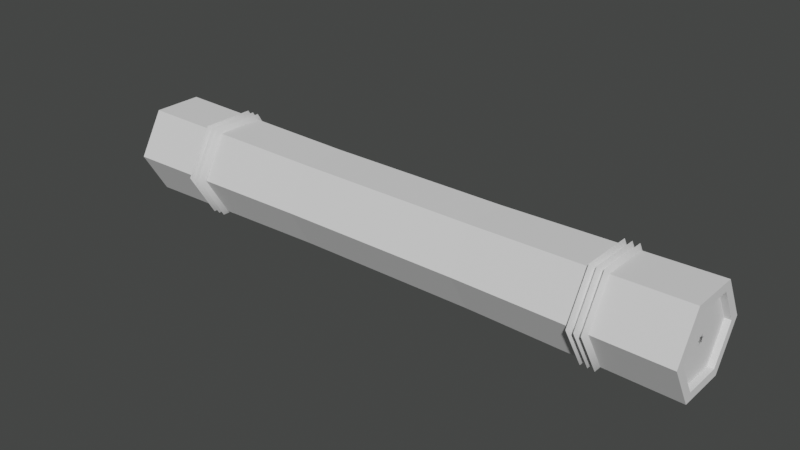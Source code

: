 # Source: raft.blend  (saved by Blender 3.6.13; exported with 4.5.12 LTS)
import bpy
from mathutils import Matrix  # noqa: F401  (used for matrix-valued properties, if any)

bpy.ops.wm.read_factory_settings(use_empty=True)
scene = bpy.context.scene
scene.name = 'Scene'

# ---- collections
col_collection = bpy.data.collections.new('Collection'); scene.collection.children.link(col_collection)

# ---- node groups
ng_auto_smooth = bpy.data.node_groups.new('Auto Smooth', 'GeometryNodeTree')
_s = ng_auto_smooth.interface.new_socket(name='Geometry', in_out='OUTPUT', socket_type='NodeSocketGeometry')
_s = ng_auto_smooth.interface.new_socket(name='Geometry', in_out='INPUT', socket_type='NodeSocketGeometry')
_s = ng_auto_smooth.interface.new_socket(name='Angle', in_out='INPUT', socket_type='NodeSocketFloat')
_s.subtype = 'ANGLE'
_s.min_value = 0.0
_s.max_value = 3.142
ng_auto_smooth.is_modifier = True
_N = ng_auto_smooth.nodes; _L = ng_auto_smooth.links
n0 = _N.new('NodeGroupOutput'); n0.name = 'Group Output'; n0.location = (480, -100)
n1 = _N.new('NodeGroupInput'); n1.name = 'Group Input'; n1.location = (-420, -300)
n2 = _N.new('NodeGroupInput'); n2.name = 'Group Input.001'; n2.location = (-60, -100)
n3 = _N.new('GeometryNodeSetShadeSmooth'); n3.name = 'Set Shade Smooth'; n3.location = (120, -100)
n3.domain = 'EDGE'
n4 = _N.new('GeometryNodeSetShadeSmooth'); n4.name = 'Set Shade Smooth.001'; n4.location = (300, -100)
n5 = _N.new('GeometryNodeInputMeshEdgeAngle'); n5.name = 'Edge Angle'; n5.location = (-420, -220)
n6 = _N.new('GeometryNodeInputEdgeSmooth'); n6.name = 'Is Edge Smooth'; n6.location = (-60, -160)
n7 = _N.new('GeometryNodeInputShadeSmooth'); n7.name = 'Is Face Smooth'; n7.location = (-240, -340)
n8 = _N.new('FunctionNodeBooleanMath'); n8.name = 'Boolean Math'; n8.location = (-60, -220)
n9 = _N.new('FunctionNodeCompare'); n9.name = 'Compare'; n9.location = (-240, -180)
n9.operation = 'LESS_EQUAL'
_L.new(n5.outputs[0], n9.inputs[0])
_L.new(n4.outputs[0], n0.inputs[0])
_L.new(n1.outputs[1], n9.inputs[1])
_L.new(n9.outputs[0], n8.inputs[0])
_L.new(n7.outputs[0], n8.inputs[1])
_L.new(n2.outputs[0], n3.inputs[0])
_L.new(n6.outputs[0], n3.inputs[1])
_L.new(n3.outputs[0], n4.inputs[0])
_L.new(n8.outputs[0], n3.inputs[2])
n0.is_active_output = True

# ---- world
world_world = bpy.data.worlds.new('World'); scene.world = world_world
world_world.use_nodes = True; world_world.node_tree.nodes.clear()
_N = world_world.node_tree.nodes; _L = world_world.node_tree.links
n0 = _N.new('ShaderNodeOutputWorld'); n0.name = 'World Output'; n0.location = (300, 300)
n1 = _N.new('ShaderNodeBackground'); n1.name = 'Background'; n1.location = (10, 300)
n1.inputs[0].default_value = (0.04898, 0.05084, 0.04944, 1.0)
_L.new(n1.outputs[0], n0.inputs[0])
n0.is_active_output = True
world_world.color = (0.05088, 0.05088, 0.05088)
world_world.use_sun_shadow = False
world_world.sun_shadow_jitter_overblur = 0.0

# ---- meshes
me_cylinder = bpy.data.meshes.new('Cylinder')
me_cylinder.from_pydata([(0.0, 0.8037, -1.0), (0.0, 0.8037, 1.0), (0.696, 0.4019, -1.0), (0.696, 0.4019, 1.0), (0.696, -0.4019, -1.0), (0.696, -0.4019, 1.0), (0.0, -0.8037, -1.0), (0.0, -0.8037, 1.0), (-0.696, -0.4019, -1.0), (-0.696, -0.4019, 1.0), (-0.696, 0.4019, -1.0), (-0.696, 0.4019, 1.0), (0.0, 1.0, -1.0), (0.866, 0.5, -1.0), (0.866, 0.5, 1.0), (0.0, 1.0, 1.0), (0.866, -0.5, -1.0), (0.866, -0.5, 1.0), (0.0, -1.0, -1.0), (0.0, -1.0, 1.0), (-0.866, -0.5, -1.0), (-0.866, -0.5, 1.0), (-0.866, 0.5, -1.0), (-0.866, 0.5, 1.0), (9.06e-09, -0.06232, -0.98), (-0.05397, -0.03116, -0.98), (-0.05397, -0.03116, 0.98), (1.478e-08, -0.06232, 0.98), (-0.05397, 0.03116, -0.98), (-0.05397, 0.03116, 0.98), (3.099e-09, 0.06232, -0.98), (-3.099e-09, 0.06232, 0.98), (0.05397, 0.03116, -0.98), (0.05397, 0.03116, 0.98), (0.05397, -0.03116, -0.98), (0.05397, -0.03116, 0.98), (9.06e-09, 0.8037, -0.98), (0.696, 0.4019, -0.98), (0.696, 0.4019, 0.98), (-9.06e-09, 0.8037, 0.98), (0.696, -0.4019, -0.98), (0.696, -0.4019, 0.98), (9.06e-09, -0.8037, -0.98), (-9.06e-09, -0.8037, 0.98), (-0.696, -0.4019, -0.98), (-0.696, -0.4019, 0.98), (-0.696, 0.4019, -0.98), (-0.696, 0.4019, 0.98), (9.06e-09, 0.6305, -0.98), (0.546, 0.3152, -0.98), (0.546, 0.3152, 0.98), (-9.06e-09, 0.6305, 0.98), (0.546, -0.3152, -0.98), (0.546, -0.3152, 0.98), (9.06e-09, -0.6305, -0.98), (-9.06e-09, -0.6305, 0.98), (-0.546, -0.3152, -0.98), (-0.546, -0.3152, 0.98), (-0.546, 0.3152, -0.98), (-0.546, 0.3152, 0.98), (-2.861e-09, 0.4573, -0.98), (0.396, 0.2286, -0.98), (0.396, 0.2286, 0.98), (-2.098e-08, 0.4573, 0.98), (0.396, -0.2286, -0.98), (0.396, -0.2286, 0.98), (2.098e-08, -0.4573, -0.98), (2.861e-09, -0.4573, 0.98), (-0.396, -0.2286, -0.98), (-0.396, -0.2286, 0.98), (-0.396, 0.2286, -0.98), (-0.396, 0.2286, 0.98), (-8.822e-09, 0.2841, -0.98), (0.246, 0.142, -0.98), (0.246, 0.142, 0.98), (-1.502e-08, 0.2841, 0.98), (0.246, -0.142, -0.98), (0.246, -0.142, 0.98), (2.098e-08, -0.2841, -0.98), (2.861e-09, -0.2841, 0.98), (-0.246, -0.142, -0.98), (-0.246, -0.142, 0.98), (-0.246, 0.142, -0.98), (-0.246, 0.142, 0.98), (9.06e-09, 0.1109, -0.98), (0.09603, 0.05544, -0.98), (0.09603, 0.05544, 0.98), (-3.099e-09, 0.1109, 0.98), (0.09603, -0.05544, -0.98), (0.09603, -0.05544, 0.98), (9.06e-09, -0.1109, -0.98), (2.861e-09, -0.1109, 0.98), (-0.09603, -0.05544, -0.98), (-0.09603, -0.05544, 0.98), (-0.09603, 0.05544, -0.98), (-0.09603, 0.05544, 0.98), (-6.954e-10, 0.93, -0.31), (-6.954e-10, 0.93, 0.31), (0.8054, 0.465, 0.31), (0.8054, 0.465, -0.31), (0.8054, -0.465, 0.31), (0.8054, -0.465, -0.31), (-6.954e-10, -0.93, 0.31), (-6.954e-10, -0.93, -0.31), (-0.8054, -0.465, 0.31), (-0.8054, -0.465, -0.31), (-0.8054, 0.465, 0.31), (-0.8054, 0.465, -0.31), (0.0, 1.092, -0.7427), (0.0, 0.9778, -0.7318), (0.0, 0.9778, -0.7535), (-0.9292, 0.5461, -0.7427), (-0.832, 0.4889, -0.7318), (-0.832, 0.4889, -0.7535), (-0.9292, -0.5461, -0.7427), (-0.832, -0.4889, -0.7318), (-0.832, -0.4889, -0.7535), (0.0, -1.092, -0.7427), (0.0, -0.9778, -0.7318), (0.0, -0.9778, -0.7535), (0.8277, -0.4867, -0.7077), (0.8277, -0.4867, -0.6861), (0.9244, -0.5436, -0.6969), (0.0, 1.087, -0.7199), (0.0, 0.9728, -0.7091), (0.0, 0.9728, -0.7307), (-0.9244, 0.5433, -0.7199), (-0.8277, 0.4864, -0.7091), (-0.8277, 0.4864, -0.7307), (-0.9244, -0.5433, -0.7199), (-0.8277, -0.4864, -0.7091), (-0.8277, -0.4864, -0.7307), (0.0, -1.087, -0.7199), (0.0, -0.9728, -0.7091), (0.0, -0.9728, -0.7307), (0.9292, 0.5461, -0.7427), (0.832, 0.4889, -0.7318), (0.832, 0.4889, -0.7535), (0.0, 1.087, -0.6969), (0.0, 0.9734, -0.6861), (0.0, 0.9734, -0.7077), (-0.9244, 0.5436, -0.6969), (-0.8277, 0.4867, -0.6861), (-0.8277, 0.4867, -0.7077), (-0.9244, -0.5436, -0.6969), (-0.8277, -0.4867, -0.6861), (-0.8277, -0.4867, -0.7077), (0.0, -1.087, -0.6969), (0.0, -0.9734, -0.6861), (0.0, -0.9734, -0.7077), (0.9292, -0.5461, -0.7427), (0.832, -0.4889, -0.7318), (0.832, -0.4889, -0.7535), (0.8277, 0.4867, -0.7077), (0.8277, 0.4867, -0.6861), (0.9244, 0.5436, -0.6969), (0.8277, -0.4864, -0.7307), (0.8277, -0.4864, -0.7091), (0.9244, -0.5433, -0.7199), (0.9244, 0.5433, -0.7199), (0.8277, 0.4864, -0.7091), (0.8277, 0.4864, -0.7307), (0.0, 1.092, 0.7427), (0.0, 0.9778, 0.7318), (0.0, 0.9778, 0.7535), (-0.9292, 0.5461, 0.7427), (-0.832, 0.4889, 0.7318), (-0.832, 0.4889, 0.7535), (-0.9292, -0.5461, 0.7427), (-0.832, -0.4889, 0.7318), (-0.832, -0.4889, 0.7535), (0.0, -1.092, 0.7427), (0.0, -0.9778, 0.7318), (0.0, -0.9778, 0.7535), (0.8277, -0.4867, 0.7077), (0.8277, -0.4867, 0.6861), (0.9244, -0.5436, 0.6969), (0.0, 1.087, 0.7199), (0.0, 0.9728, 0.7091), (0.0, 0.9728, 0.7307), (-0.9244, 0.5433, 0.7199), (-0.8277, 0.4864, 0.7091), (-0.8277, 0.4864, 0.7307), (-0.9244, -0.5433, 0.7199), (-0.8277, -0.4864, 0.7091), (-0.8277, -0.4864, 0.7307), (0.0, -1.087, 0.7199), (0.0, -0.9728, 0.7091), (0.0, -0.9728, 0.7307), (0.9292, 0.5461, 0.7427), (0.832, 0.4889, 0.7318), (0.832, 0.4889, 0.7535), (0.0, 1.087, 0.6969), (0.0, 0.9734, 0.6861), (0.0, 0.9734, 0.7077), (-0.9244, 0.5436, 0.6969), (-0.8277, 0.4867, 0.6861), (-0.8277, 0.4867, 0.7077), (-0.9244, -0.5436, 0.6969), (-0.8277, -0.4867, 0.6861), (-0.8277, -0.4867, 0.7077), (0.0, -1.087, 0.6969), (0.0, -0.9734, 0.6861), (0.0, -0.9734, 0.7077), (0.9292, -0.5461, 0.7427), (0.832, -0.4889, 0.7318), (0.832, -0.4889, 0.7535), (0.8277, 0.4867, 0.7077), (0.8277, 0.4867, 0.6861), (0.9244, 0.5436, 0.6969), (0.8277, -0.4864, 0.7307), (0.8277, -0.4864, 0.7091), (0.9244, -0.5433, 0.7199), (0.9244, 0.5433, 0.7199), (0.8277, 0.4864, 0.7091), (0.8277, 0.4864, 0.7307)], [], [(97, 15, 14, 98), (98, 14, 17, 100), (100, 17, 19, 102), (102, 19, 21, 104), (5, 3, 38, 41), (104, 21, 23, 106), (106, 23, 15, 97), (6, 8, 44, 42), (2, 0, 12, 13), (1, 3, 14, 15), (4, 2, 13, 16), (3, 5, 17, 14), (6, 4, 16, 18), (5, 7, 19, 17), (8, 6, 18, 20), (7, 9, 21, 19), (10, 8, 20, 22), (9, 11, 23, 21), (0, 10, 22, 12), (11, 1, 15, 23), (26, 27, 35, 33, 31, 29), (24, 25, 28, 30, 32, 34), (10, 0, 36, 46), (0, 2, 37, 36), (9, 7, 43, 45), (4, 6, 42, 40), (1, 11, 47, 39), (3, 1, 39, 38), (8, 10, 46, 44), (7, 5, 41, 43), (2, 4, 40, 37), (11, 9, 45, 47), (49, 48, 36, 37), (51, 50, 38, 39), (52, 49, 37, 40), (50, 53, 41, 38), (54, 52, 40, 42), (53, 55, 43, 41), (56, 54, 42, 44), (55, 57, 45, 43), (58, 56, 44, 46), (57, 59, 47, 45), (48, 58, 46, 36), (59, 51, 39, 47), (61, 60, 48, 49), (63, 62, 50, 51), (64, 61, 49, 52), (62, 65, 53, 50), (66, 64, 52, 54), (65, 67, 55, 53), (68, 66, 54, 56), (67, 69, 57, 55), (70, 68, 56, 58), (69, 71, 59, 57), (60, 70, 58, 48), (71, 63, 51, 59), (73, 72, 60, 61), (75, 74, 62, 63), (76, 73, 61, 64), (74, 77, 65, 62), (78, 76, 64, 66), (77, 79, 67, 65), (80, 78, 66, 68), (79, 81, 69, 67), (82, 80, 68, 70), (81, 83, 71, 69), (72, 82, 70, 60), (83, 75, 63, 71), (85, 84, 72, 73), (87, 86, 74, 75), (88, 85, 73, 76), (86, 89, 77, 74), (90, 88, 76, 78), (89, 91, 79, 77), (92, 90, 78, 80), (91, 93, 81, 79), (94, 92, 80, 82), (93, 95, 83, 81), (84, 94, 82, 72), (95, 87, 75, 83), (25, 24, 84, 85), (27, 26, 86, 87), (28, 25, 85, 88), (26, 29, 89, 86), (30, 28, 88, 90), (29, 31, 91, 89), (32, 30, 90, 92), (31, 33, 93, 91), (34, 32, 92, 94), (33, 35, 95, 93), (24, 34, 94, 84), (35, 27, 87, 95), (22, 107, 96, 12), (107, 106, 97, 96), (20, 105, 107, 22), (105, 104, 106, 107), (18, 103, 105, 20), (103, 102, 104, 105), (16, 101, 103, 18), (101, 100, 102, 103), (13, 99, 101, 16), (99, 98, 100, 101), (12, 96, 99, 13), (96, 97, 98, 99), (108, 111, 112, 109), (109, 112, 113, 110), (110, 113, 111, 108), (111, 114, 115, 112), (112, 115, 116, 113), (113, 116, 114, 111), (114, 117, 118, 115), (115, 118, 119, 116), (116, 119, 117, 114), (108, 109, 136, 135), (110, 108, 135, 137), (109, 110, 137, 136), (159, 160, 157, 158), (161, 159, 158, 156), (157, 156, 134, 133), (156, 158, 132, 134), (158, 157, 133, 132), (160, 161, 156, 157), (123, 126, 127, 124), (124, 127, 128, 125), (125, 128, 126, 123), (126, 129, 130, 127), (127, 130, 131, 128), (128, 131, 129, 126), (129, 132, 133, 130), (130, 133, 134, 131), (131, 134, 132, 129), (138, 139, 154, 155), (140, 138, 155, 153), (139, 140, 153, 154), (121, 120, 149, 148), (153, 155, 122, 120), (155, 154, 121, 122), (154, 153, 120, 121), (120, 122, 147, 149), (122, 121, 148, 147), (138, 141, 142, 139), (139, 142, 143, 140), (140, 143, 141, 138), (141, 144, 145, 142), (142, 145, 146, 143), (143, 146, 144, 141), (144, 147, 148, 145), (145, 148, 149, 146), (146, 149, 147, 144), (125, 123, 159, 161), (151, 152, 119, 118), (152, 150, 117, 119), (124, 125, 161, 160), (136, 137, 152, 151), (150, 151, 118, 117), (135, 136, 151, 150), (123, 124, 160, 159), (137, 135, 150, 152), (162, 163, 166, 165), (163, 164, 167, 166), (164, 162, 165, 167), (165, 166, 169, 168), (166, 167, 170, 169), (167, 165, 168, 170), (168, 169, 172, 171), (169, 170, 173, 172), (170, 168, 171, 173), (162, 189, 190, 163), (164, 191, 189, 162), (163, 190, 191, 164), (213, 212, 211, 214), (215, 210, 212, 213), (211, 187, 188, 210), (210, 188, 186, 212), (212, 186, 187, 211), (214, 211, 210, 215), (177, 178, 181, 180), (178, 179, 182, 181), (179, 177, 180, 182), (180, 181, 184, 183), (181, 182, 185, 184), (182, 180, 183, 185), (183, 184, 187, 186), (184, 185, 188, 187), (185, 183, 186, 188), (192, 209, 208, 193), (194, 207, 209, 192), (193, 208, 207, 194), (175, 202, 203, 174), (207, 174, 176, 209), (209, 176, 175, 208), (208, 175, 174, 207), (174, 203, 201, 176), (176, 201, 202, 175), (192, 193, 196, 195), (193, 194, 197, 196), (194, 192, 195, 197), (195, 196, 199, 198), (196, 197, 200, 199), (197, 195, 198, 200), (198, 199, 202, 201), (199, 200, 203, 202), (200, 198, 201, 203), (179, 215, 213, 177), (205, 172, 173, 206), (206, 173, 171, 204), (178, 214, 215, 179), (190, 205, 206, 191), (204, 171, 172, 205), (189, 204, 205, 190), (177, 213, 214, 178), (191, 206, 204, 189)])
me_cylinder.polygons.foreach_set('use_smooth', [0, 0, 0, 0, 0, 0, 0, 0, 0, 0, 0, 0, 0, 0, 0, 0, 0, 0, 0, 0, 0, 0, 0, 0, 0, 0, 0, 0, 0, 0, 0, 0, 0, 0, 0, 0, 0, 0, 0, 0, 0, 0, 0, 0, 0, 0, 0, 0, 0, 0, 0, 0, 0, 0, 0, 0, 0, 0, 0, 0, 0, 0, 0, 0, 0, 0, 0, 0, 0, 0, 0, 0, 0, 0, 0, 0, 0, 0, 0, 0, 0, 0, 0, 0, 0, 0, 0, 0, 0, 0, 0, 0, 0, 0, 0, 0, 0, 0, 0, 0, 0, 0, 0, 0, 1, 1, 1, 1, 1, 1, 1, 1, 1, 1, 1, 1, 1, 1, 1, 1, 1, 1, 1, 1, 1, 1, 1, 1, 1, 1, 1, 1, 1, 1, 1, 1, 1, 1, 1, 1, 1, 1, 1, 1, 1, 1, 1, 1, 1, 1, 1, 1, 1, 1, 1, 1, 1, 1, 1, 1, 1, 1, 1, 1, 1, 1, 1, 1, 1, 1, 1, 1, 1, 1, 1, 1, 1, 1, 1, 1, 1, 1, 1, 1, 1, 1, 1, 1, 1, 1, 1, 1, 1, 1, 1, 1, 1, 1, 1, 1, 1, 1, 1, 1, 1, 1, 1, 1, 1, 1, 1, 1])
_uv = me_cylinder.uv_layers.new(name='UVMap')
_uv.uv.foreach_set('vector', [1.0, 0.8333, 1.0, 1.0, 0.8333, 1.0, 0.8333, 0.8333, 0.8333, 0.8333, 0.8333, 1.0, 0.6667, 1.0, 0.6667, 0.8333, 0.6667, 0.8333, 0.6667, 1.0, 0.5, 1.0, 0.5, 0.8333, 0.5, 0.8333, 0.5, 1.0, 0.3333, 1.0, 0.3333, 0.8333, 0.417, 0.1536, 0.417, 0.3464, 0.417, 0.3464, 0.417, 0.1536, 0.3333, 0.8333, 0.3333, 1.0, 0.1667, 1.0, 0.1667, 0.8333, 0.1667, 0.8333, 0.1667, 1.0, -8.941e-08, 1.0, -8.941e-08, 0.8333, 0.75, 0.05711, 0.583, 0.1536, 0.583, 0.1536, 0.75, 0.05711, 0.917, 0.3464, 0.75, 0.4429, 0.75, 0.49, 0.9578, 0.37, 0.25, 0.4429, 0.417, 0.3464, 0.4578, 0.37, 0.25, 0.49, 0.917, 0.1536, 0.917, 0.3464, 0.9578, 0.37, 0.9578, 0.13, 0.417, 0.3464, 0.417, 0.1536, 0.4578, 0.13, 0.4578, 0.37, 0.75, 0.05711, 0.917, 0.1536, 0.9578, 0.13, 0.75, 0.01, 0.417, 0.1536, 0.25, 0.05711, 0.25, 0.01, 0.4578, 0.13, 0.583, 0.1536, 0.75, 0.05711, 0.75, 0.01, 0.5422, 0.13, 0.25, 0.05711, 0.08295, 0.1536, 0.04215, 0.13, 0.25, 0.01, 0.583, 0.3464, 0.583, 0.1536, 0.5422, 0.13, 0.5422, 0.37, 0.08295, 0.1536, 0.08295, 0.3464, 0.04215, 0.37, 0.04215, 0.13, 0.75, 0.4429, 0.583, 0.3464, 0.5422, 0.37, 0.75, 0.49, 0.08295, 0.3464, 0.25, 0.4429, 0.25, 0.49, 0.04215, 0.37, 0.237, 0.2425, 0.25, 0.235, 0.263, 0.2425, 0.263, 0.2575, 0.25, 0.265, 0.237, 0.2575, 0.75, 0.235, 0.737, 0.2425, 0.737, 0.2575, 0.75, 0.265, 0.763, 0.2575, 0.763, 0.2425, 0.583, 0.3464, 0.75, 0.4429, 0.75, 0.4429, 0.583, 0.3464, 0.75, 0.4429, 0.917, 0.3464, 0.917, 0.3464, 0.75, 0.4429, 0.08295, 0.1536, 0.25, 0.05711, 0.25, 0.05711, 0.08295, 0.1536, 0.917, 0.1536, 0.75, 0.05711, 0.75, 0.05711, 0.917, 0.1536, 0.25, 0.4429, 0.08295, 0.3464, 0.08295, 0.3464, 0.25, 0.4429, 0.417, 0.3464, 0.25, 0.4429, 0.25, 0.4429, 0.417, 0.3464, 0.583, 0.1536, 0.583, 0.3464, 0.583, 0.3464, 0.583, 0.1536, 0.25, 0.05711, 0.417, 0.1536, 0.417, 0.1536, 0.25, 0.05711, 0.917, 0.3464, 0.917, 0.1536, 0.917, 0.1536, 0.917, 0.3464, 0.08295, 0.3464, 0.08295, 0.1536, 0.08295, 0.1536, 0.08295, 0.3464, 0.881, 0.3257, 0.75, 0.4013, 0.75, 0.4429, 0.917, 0.3464, 0.25, 0.4013, 0.381, 0.3257, 0.417, 0.3464, 0.25, 0.4429, 0.881, 0.1743, 0.881, 0.3257, 0.917, 0.3464, 0.917, 0.1536, 0.381, 0.3257, 0.381, 0.1743, 0.417, 0.1536, 0.417, 0.3464, 0.75, 0.09868, 0.881, 0.1743, 0.917, 0.1536, 0.75, 0.05711, 0.381, 0.1743, 0.25, 0.09868, 0.25, 0.05711, 0.417, 0.1536, 0.619, 0.1743, 0.75, 0.09868, 0.75, 0.05711, 0.583, 0.1536, 0.25, 0.09868, 0.119, 0.1743, 0.08295, 0.1536, 0.25, 0.05711, 0.619, 0.3257, 0.619, 0.1743, 0.583, 0.1536, 0.583, 0.3464, 0.119, 0.1743, 0.119, 0.3257, 0.08295, 0.3464, 0.08295, 0.1536, 0.75, 0.4013, 0.619, 0.3257, 0.583, 0.3464, 0.75, 0.4429, 0.119, 0.3257, 0.25, 0.4013, 0.25, 0.4429, 0.08295, 0.3464, 0.845, 0.3049, 0.75, 0.3597, 0.75, 0.4013, 0.881, 0.3257, 0.25, 0.3597, 0.345, 0.3049, 0.381, 0.3257, 0.25, 0.4013, 0.845, 0.1951, 0.845, 0.3049, 0.881, 0.3257, 0.881, 0.1743, 0.345, 0.3049, 0.345, 0.1951, 0.381, 0.1743, 0.381, 0.3257, 0.75, 0.1403, 0.845, 0.1951, 0.881, 0.1743, 0.75, 0.09868, 0.345, 0.1951, 0.25, 0.1403, 0.25, 0.09868, 0.381, 0.1743, 0.655, 0.1951, 0.75, 0.1403, 0.75, 0.09868, 0.619, 0.1743, 0.25, 0.1403, 0.155, 0.1951, 0.119, 0.1743, 0.25, 0.09868, 0.655, 0.3049, 0.655, 0.1951, 0.619, 0.1743, 0.619, 0.3257, 0.155, 0.1951, 0.155, 0.3049, 0.119, 0.3257, 0.119, 0.1743, 0.75, 0.3597, 0.655, 0.3049, 0.619, 0.3257, 0.75, 0.4013, 0.155, 0.3049, 0.25, 0.3597, 0.25, 0.4013, 0.119, 0.3257, 0.809, 0.2841, 0.75, 0.3182, 0.75, 0.3597, 0.845, 0.3049, 0.25, 0.3182, 0.309, 0.2841, 0.345, 0.3049, 0.25, 0.3597, 0.809, 0.2159, 0.809, 0.2841, 0.845, 0.3049, 0.845, 0.1951, 0.309, 0.2841, 0.309, 0.2159, 0.345, 0.1951, 0.345, 0.3049, 0.75, 0.1818, 0.809, 0.2159, 0.845, 0.1951, 0.75, 0.1403, 0.309, 0.2159, 0.25, 0.1818, 0.25, 0.1403, 0.345, 0.1951, 0.691, 0.2159, 0.75, 0.1818, 0.75, 0.1403, 0.655, 0.1951, 0.25, 0.1818, 0.191, 0.2159, 0.155, 0.1951, 0.25, 0.1403, 0.691, 0.2841, 0.691, 0.2159, 0.655, 0.1951, 0.655, 0.3049, 0.191, 0.2159, 0.191, 0.2841, 0.155, 0.3049, 0.155, 0.1951, 0.75, 0.3182, 0.691, 0.2841, 0.655, 0.3049, 0.75, 0.3597, 0.191, 0.2841, 0.25, 0.3182, 0.25, 0.3597, 0.155, 0.3049, 0.773, 0.2633, 0.75, 0.2766, 0.75, 0.3182, 0.809, 0.2841, 0.25, 0.2766, 0.273, 0.2633, 0.309, 0.2841, 0.25, 0.3182, 0.773, 0.2367, 0.773, 0.2633, 0.809, 0.2841, 0.809, 0.2159, 0.273, 0.2633, 0.273, 0.2367, 0.309, 0.2159, 0.309, 0.2841, 0.75, 0.2234, 0.773, 0.2367, 0.809, 0.2159, 0.75, 0.1818, 0.273, 0.2367, 0.25, 0.2234, 0.25, 0.1818, 0.309, 0.2159, 0.727, 0.2367, 0.75, 0.2234, 0.75, 0.1818, 0.691, 0.2159, 0.25, 0.2234, 0.227, 0.2367, 0.191, 0.2159, 0.25, 0.1818, 0.727, 0.2633, 0.727, 0.2367, 0.691, 0.2159, 0.691, 0.2841, 0.227, 0.2367, 0.227, 0.2633, 0.191, 0.2841, 0.191, 0.2159, 0.75, 0.2766, 0.727, 0.2633, 0.691, 0.2841, 0.75, 0.3182, 0.227, 0.2633, 0.25, 0.2766, 0.25, 0.3182, 0.191, 0.2841, 0.737, 0.2425, 0.75, 0.235, 0.75, 0.2766, 0.773, 0.2633, 0.25, 0.235, 0.237, 0.2425, 0.273, 0.2633, 0.25, 0.2766, 0.737, 0.2575, 0.737, 0.2425, 0.773, 0.2633, 0.773, 0.2367, 0.237, 0.2425, 0.237, 0.2575, 0.273, 0.2367, 0.273, 0.2633, 0.75, 0.265, 0.737, 0.2575, 0.773, 0.2367, 0.75, 0.2234, 0.237, 0.2575, 0.25, 0.265, 0.25, 0.2234, 0.273, 0.2367, 0.763, 0.2575, 0.75, 0.265, 0.75, 0.2234, 0.727, 0.2367, 0.25, 0.265, 0.263, 0.2575, 0.227, 0.2367, 0.25, 0.2234, 0.763, 0.2425, 0.763, 0.2575, 0.727, 0.2367, 0.727, 0.2633, 0.263, 0.2575, 0.263, 0.2425, 0.227, 0.2633, 0.227, 0.2367, 0.75, 0.235, 0.763, 0.2425, 0.727, 0.2633, 0.75, 0.2766, 0.263, 0.2425, 0.25, 0.235, 0.25, 0.2766, 0.227, 0.2633, 0.1667, 0.5, 0.1667, 0.6667, -8.941e-08, 0.6667, -8.941e-08, 0.5, 0.1667, 0.6667, 0.1667, 0.8333, -8.941e-08, 0.8333, -8.941e-08, 0.6667, 0.3333, 0.5, 0.3333, 0.6667, 0.1667, 0.6667, 0.1667, 0.5, 0.3333, 0.6667, 0.3333, 0.8333, 0.1667, 0.8333, 0.1667, 0.6667, 0.5, 0.5, 0.5, 0.6667, 0.3333, 0.6667, 0.3333, 0.5, 0.5, 0.6667, 0.5, 0.8333, 0.3333, 0.8333, 0.3333, 0.6667, 0.6667, 0.5, 0.6667, 0.6667, 0.5, 0.6667, 0.5, 0.5, 0.6667, 0.6667, 0.6667, 0.8333, 0.5, 0.8333, 0.5, 0.6667, 0.8333, 0.5, 0.8333, 0.6667, 0.6667, 0.6667, 0.6667, 0.5, 0.8333, 0.6667, 0.8333, 0.8333, 0.6667, 0.8333, 0.6667, 0.6667, 1.0, 0.5, 1.0, 0.6667, 0.8333, 0.6667, 0.8333, 0.5, 1.0, 0.6667, 1.0, 0.8333, 0.8333, 0.8333, 0.8333, 0.6667, 0.5, 0.6667, 0.6667, 0.6667, 0.6667, 1.0, 0.5, 1.0, 0.5, 0.0, 0.6667, 0.0, 0.6667, 0.3333, 0.5, 0.3333, 0.5, 0.3333, 0.6667, 0.3333, 0.6667, 0.6667, 0.5, 0.6667, 0.6667, 0.6667, 0.8333, 0.6667, 0.8333, 1.0, 0.6667, 1.0, 0.6667, 0.0, 0.8333, 0.0, 0.8333, 0.3333, 0.6667, 0.3333, 0.6667, 0.3333, 0.8333, 0.3333, 0.8333, 0.6667, 0.6667, 0.6667, 0.8333, 0.6667, 1.0, 0.6667, 1.0, 1.0, 0.8333, 1.0, 0.8333, 0.0, 1.0, 0.0, 1.0, 0.3333, 0.8333, 0.3333, 0.8333, 0.3333, 1.0, 0.3333, 1.0, 0.6667, 0.8333, 0.6667, 0.5, 0.6667, 0.5, 1.0, 0.6667, 1.0, 0.6667, 0.6667, 0.5, 0.3333, 0.5, 0.6667, 0.6667, 0.6667, 0.6667, 0.3333, 0.5, 0.0, 0.5, 0.3333, 0.6667, 0.3333, 0.6667, 0.0, 0.6667, 0.6667, 0.6667, 1.0, 0.8333, 1.0, 0.8333, 0.6667, 0.6667, 0.3333, 0.6667, 0.6667, 0.8333, 0.6667, 0.8333, 0.3333, 0.8333, 0.0, 0.8333, 0.3333, 1.0, 0.3333, 1.0, 0.0, 0.8333, 0.3333, 0.8333, 0.6667, 1.0, 0.6667, 1.0, 0.3333, 0.8333, 0.6667, 0.8333, 1.0, 1.0, 1.0, 1.0, 0.6667, 0.6667, 0.0, 0.6667, 0.3333, 0.8333, 0.3333, 0.8333, 0.0, 0.5, 0.6667, 0.6667, 0.6667, 0.6667, 1.0, 0.5, 1.0, 0.5, 0.0, 0.6667, 0.0, 0.6667, 0.3333, 0.5, 0.3333, 0.5, 0.3333, 0.6667, 0.3333, 0.6667, 0.6667, 0.5, 0.6667, 0.6667, 0.6667, 0.8333, 0.6667, 0.8333, 1.0, 0.6667, 1.0, 0.6667, 0.0, 0.8333, 0.0, 0.8333, 0.3333, 0.6667, 0.3333, 0.6667, 0.3333, 0.8333, 0.3333, 0.8333, 0.6667, 0.6667, 0.6667, 0.8333, 0.6667, 1.0, 0.6667, 1.0, 1.0, 0.8333, 1.0, 0.8333, 0.0, 1.0, 0.0, 1.0, 0.3333, 0.8333, 0.3333, 0.8333, 0.3333, 1.0, 0.3333, 1.0, 0.6667, 0.8333, 0.6667, 0.5, 0.6667, 0.5, 1.0, 0.6667, 1.0, 0.6667, 0.6667, 0.5, 0.3333, 0.5, 0.6667, 0.6667, 0.6667, 0.6667, 0.3333, 0.5, 0.0, 0.5, 0.3333, 0.6667, 0.3333, 0.6667, 0.0, 0.8333, 0.0, 0.8333, 0.3333, 1.0, 0.3333, 1.0, 0.0, 0.6667, 0.3333, 0.6667, 0.6667, 0.8333, 0.6667, 0.8333, 0.3333, 0.6667, 0.6667, 0.6667, 1.0, 0.8333, 1.0, 0.8333, 0.6667, 0.6667, 0.0, 0.6667, 0.3333, 0.8333, 0.3333, 0.8333, 0.0, 0.8333, 0.3333, 0.8333, 0.6667, 1.0, 0.6667, 1.0, 0.3333, 0.8333, 0.6667, 0.8333, 1.0, 1.0, 1.0, 1.0, 0.6667, 0.5, 0.6667, 0.6667, 0.6667, 0.6667, 1.0, 0.5, 1.0, 0.5, 0.0, 0.6667, 0.0, 0.6667, 0.3333, 0.5, 0.3333, 0.5, 0.3333, 0.6667, 0.3333, 0.6667, 0.6667, 0.5, 0.6667, 0.6667, 0.6667, 0.8333, 0.6667, 0.8333, 1.0, 0.6667, 1.0, 0.6667, 0.0, 0.8333, 0.0, 0.8333, 0.3333, 0.6667, 0.3333, 0.6667, 0.3333, 0.8333, 0.3333, 0.8333, 0.6667, 0.6667, 0.6667, 0.8333, 0.6667, 1.0, 0.6667, 1.0, 1.0, 0.8333, 1.0, 0.8333, 0.0, 1.0, 0.0, 1.0, 0.3333, 0.8333, 0.3333, 0.8333, 0.3333, 1.0, 0.3333, 1.0, 0.6667, 0.8333, 0.6667, 0.5, 0.3333, 0.5, 0.6667, 0.6667, 0.6667, 0.6667, 0.3333, 0.8333, 0.0, 0.8333, 0.3333, 1.0, 0.3333, 1.0, 0.0, 0.8333, 0.3333, 0.8333, 0.6667, 1.0, 0.6667, 1.0, 0.3333, 0.5, 0.0, 0.5, 0.3333, 0.6667, 0.3333, 0.6667, 0.0, 0.6667, 0.0, 0.6667, 0.3333, 0.8333, 0.3333, 0.8333, 0.0, 0.8333, 0.6667, 0.8333, 1.0, 1.0, 1.0, 1.0, 0.6667, 0.6667, 0.6667, 0.6667, 1.0, 0.8333, 1.0, 0.8333, 0.6667, 0.5, 0.6667, 0.5, 1.0, 0.6667, 1.0, 0.6667, 0.6667, 0.6667, 0.3333, 0.6667, 0.6667, 0.8333, 0.6667, 0.8333, 0.3333, 0.5, 0.6667, 0.5, 1.0, 0.6667, 1.0, 0.6667, 0.6667, 0.5, 0.0, 0.5, 0.3333, 0.6667, 0.3333, 0.6667, 0.0, 0.5, 0.3333, 0.5, 0.6667, 0.6667, 0.6667, 0.6667, 0.3333, 0.6667, 0.6667, 0.6667, 1.0, 0.8333, 1.0, 0.8333, 0.6667, 0.6667, 0.0, 0.6667, 0.3333, 0.8333, 0.3333, 0.8333, 0.0, 0.6667, 0.3333, 0.6667, 0.6667, 0.8333, 0.6667, 0.8333, 0.3333, 0.8333, 0.6667, 0.8333, 1.0, 1.0, 1.0, 1.0, 0.6667, 0.8333, 0.0, 0.8333, 0.3333, 1.0, 0.3333, 1.0, 0.0, 0.8333, 0.3333, 0.8333, 0.6667, 1.0, 0.6667, 1.0, 0.3333, 0.5, 0.6667, 0.6667, 0.6667, 0.6667, 1.0, 0.5, 1.0, 0.5, 0.3333, 0.6667, 0.3333, 0.6667, 0.6667, 0.5, 0.6667, 0.5, 0.0, 0.6667, 0.0, 0.6667, 0.3333, 0.5, 0.3333, 0.6667, 0.6667, 0.8333, 0.6667, 0.8333, 1.0, 0.6667, 1.0, 0.6667, 0.3333, 0.8333, 0.3333, 0.8333, 0.6667, 0.6667, 0.6667, 0.8333, 0.0, 1.0, 0.0, 1.0, 0.3333, 0.8333, 0.3333, 0.8333, 0.3333, 1.0, 0.3333, 1.0, 0.6667, 0.8333, 0.6667, 0.8333, 0.6667, 1.0, 0.6667, 1.0, 1.0, 0.8333, 1.0, 0.6667, 0.0, 0.8333, 0.0, 0.8333, 0.3333, 0.6667, 0.3333, 0.5, 0.6667, 0.5, 1.0, 0.6667, 1.0, 0.6667, 0.6667, 0.5, 0.0, 0.5, 0.3333, 0.6667, 0.3333, 0.6667, 0.0, 0.5, 0.3333, 0.5, 0.6667, 0.6667, 0.6667, 0.6667, 0.3333, 0.6667, 0.6667, 0.6667, 1.0, 0.8333, 1.0, 0.8333, 0.6667, 0.6667, 0.0, 0.6667, 0.3333, 0.8333, 0.3333, 0.8333, 0.0, 0.6667, 0.3333, 0.6667, 0.6667, 0.8333, 0.6667, 0.8333, 0.3333, 0.8333, 0.6667, 0.8333, 1.0, 1.0, 1.0, 1.0, 0.6667, 0.8333, 0.0, 0.8333, 0.3333, 1.0, 0.3333, 1.0, 0.0, 0.8333, 0.3333, 0.8333, 0.6667, 1.0, 0.6667, 1.0, 0.3333, 0.5, 0.6667, 0.6667, 0.6667, 0.6667, 1.0, 0.5, 1.0, 0.5, 0.3333, 0.6667, 0.3333, 0.6667, 0.6667, 0.5, 0.6667, 0.5, 0.0, 0.6667, 0.0, 0.6667, 0.3333, 0.5, 0.3333, 0.8333, 0.0, 1.0, 0.0, 1.0, 0.3333, 0.8333, 0.3333, 0.6667, 0.3333, 0.8333, 0.3333, 0.8333, 0.6667, 0.6667, 0.6667, 0.6667, 0.6667, 0.8333, 0.6667, 0.8333, 1.0, 0.6667, 1.0, 0.6667, 0.0, 0.8333, 0.0, 0.8333, 0.3333, 0.6667, 0.3333, 0.8333, 0.3333, 1.0, 0.3333, 1.0, 0.6667, 0.8333, 0.6667, 0.8333, 0.6667, 1.0, 0.6667, 1.0, 1.0, 0.8333, 1.0, 0.5, 0.6667, 0.5, 1.0, 0.6667, 1.0, 0.6667, 0.6667, 0.5, 0.0, 0.5, 0.3333, 0.6667, 0.3333, 0.6667, 0.0, 0.5, 0.3333, 0.5, 0.6667, 0.6667, 0.6667, 0.6667, 0.3333, 0.6667, 0.6667, 0.6667, 1.0, 0.8333, 1.0, 0.8333, 0.6667, 0.6667, 0.0, 0.6667, 0.3333, 0.8333, 0.3333, 0.8333, 0.0, 0.6667, 0.3333, 0.6667, 0.6667, 0.8333, 0.6667, 0.8333, 0.3333, 0.8333, 0.6667, 0.8333, 1.0, 1.0, 1.0, 1.0, 0.6667, 0.8333, 0.0, 0.8333, 0.3333, 1.0, 0.3333, 1.0, 0.0, 0.8333, 0.3333, 0.8333, 0.6667, 1.0, 0.6667, 1.0, 0.3333, 0.5, 0.3333, 0.6667, 0.3333, 0.6667, 0.6667, 0.5, 0.6667, 0.8333, 0.0, 1.0, 0.0, 1.0, 0.3333, 0.8333, 0.3333, 0.8333, 0.3333, 1.0, 0.3333, 1.0, 0.6667, 0.8333, 0.6667, 0.5, 0.0, 0.6667, 0.0, 0.6667, 0.3333, 0.5, 0.3333, 0.6667, 0.0, 0.8333, 0.0, 0.8333, 0.3333, 0.6667, 0.3333, 0.8333, 0.6667, 1.0, 0.6667, 1.0, 1.0, 0.8333, 1.0, 0.6667, 0.6667, 0.8333, 0.6667, 0.8333, 1.0, 0.6667, 1.0, 0.5, 0.6667, 0.6667, 0.6667, 0.6667, 1.0, 0.5, 1.0, 0.6667, 0.3333, 0.8333, 0.3333, 0.8333, 0.6667, 0.6667, 0.6667])
me_cylinder.update()

# ---- objects
ob_cylinder = bpy.data.objects.new('Cylinder', me_cylinder)

# ---- transforms, parenting, visibility, modifiers, constraints
ob_cylinder.location = (0.0, 0.0, 0.0)
ob_cylinder.rotation_euler = (-0.0, 1.571, 0.0)
ob_cylinder.scale = (1.0, 1.0, 6.0)
_m = ob_cylinder.modifiers.new('Auto Smooth', 'NODES')
_m.node_group = ng_auto_smooth
_gi = [s.identifier for s in ng_auto_smooth.interface.items_tree if s.item_type == 'SOCKET' and s.in_out == 'INPUT']
_m[_gi[1]] = 0.5236  # Angle

# ---- collection membership
scene.collection.objects.link(ob_cylinder)

# ---- scene / render settings (as saved in the file)
scene.frame_start = 1; scene.frame_end = 250; scene.frame_set(0)
scene.render.engine = 'CYCLES'
scene.cycles.sampling_pattern = 'TABULATED_SOBOL'
scene.view_settings.view_transform = 'Filmic'
bpy.context.view_layer.update()

# ---- added for rendering (the .blend has no active camera and no usable light): camera, sun
cam_auto = bpy.data.cameras.new('AutoCamera')
cam_auto.lens = 50.0
cam_auto.sensor_width = 36.0
cam_auto.clip_end = 1000.0
ob_auto_camera = bpy.data.objects.new('AutoCamera', cam_auto)
scene.collection.objects.link(ob_auto_camera)
ob_auto_camera.location = (11.4154, -13.6984, 9.13229)
ob_auto_camera.rotation_euler = (1.09748, -7.21219e-08, 0.694738)
scene.camera = ob_auto_camera
light_auto_sun = bpy.data.lights.new('AutoSun', 'SUN')
light_auto_sun.energy = 3.0
light_auto_sun.angle = 0.0523599
ob_auto_sun = bpy.data.objects.new('AutoSun', light_auto_sun)
scene.collection.objects.link(ob_auto_sun)
ob_auto_sun.rotation_euler = (0.872665, 0.174533, 0.523599)
bpy.context.view_layer.update()
